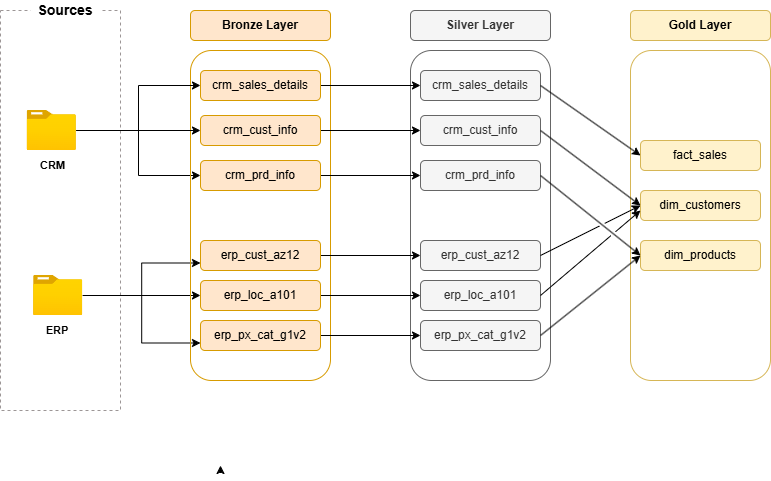

The diagram above was exported from draw.io. Its source (the exported page's mxGraphModel, read from the mxfile embedded in the PNG):
<mxGraphModel dx="1798" dy="833" grid="1" gridSize="10" guides="1" tooltips="1" connect="1" arrows="1" fold="1" page="0" pageScale="1" pageWidth="850" pageHeight="1100" math="0" shadow="0">
  <root>
    <mxCell id="0" />
    <mxCell id="1" parent="0" />
    <mxCell id="l7I6I8rbcgxv_-M9uXPK-1" parent="1" style="rounded=0;whiteSpace=wrap;html=1;fillColor=none;strokeColor=light-dark(#9c9696, #ededed);dashed=1;" value="" vertex="1">
      <mxGeometry height="400" width="120" x="-210" y="160" as="geometry" />
    </mxCell>
    <mxCell id="l7I6I8rbcgxv_-M9uXPK-2" parent="1" style="rounded=1;whiteSpace=wrap;html=1;fillColor=default;strokeColor=none;fontStyle=1;align=center;fontSize=14;" value="Sources" vertex="1">
      <mxGeometry height="20" width="70" x="-180" y="150" as="geometry" />
    </mxCell>
    <mxCell id="l7I6I8rbcgxv_-M9uXPK-23" edge="1" parent="1" source="l7I6I8rbcgxv_-M9uXPK-3" style="edgeStyle=orthogonalEdgeStyle;rounded=0;orthogonalLoop=1;jettySize=auto;html=1;entryX=0;entryY=0.5;entryDx=0;entryDy=0;" target="l7I6I8rbcgxv_-M9uXPK-17">
      <mxGeometry relative="1" as="geometry" />
    </mxCell>
    <mxCell id="l7I6I8rbcgxv_-M9uXPK-3" parent="1" style="image;aspect=fixed;html=1;points=[];align=center;fontSize=12;image=img/lib/azure2/general/Folder_Blank.svg;" value="" vertex="1">
      <mxGeometry height="40" width="49.29" x="-183.4" y="260" as="geometry" />
    </mxCell>
    <mxCell id="l7I6I8rbcgxv_-M9uXPK-24" edge="1" parent="1" source="l7I6I8rbcgxv_-M9uXPK-4" style="edgeStyle=orthogonalEdgeStyle;rounded=0;orthogonalLoop=1;jettySize=auto;html=1;entryX=0;entryY=0.75;entryDx=0;entryDy=0;" target="l7I6I8rbcgxv_-M9uXPK-20">
      <mxGeometry relative="1" as="geometry" />
    </mxCell>
    <mxCell id="l7I6I8rbcgxv_-M9uXPK-25" edge="1" parent="1" source="l7I6I8rbcgxv_-M9uXPK-4" style="edgeStyle=orthogonalEdgeStyle;rounded=0;orthogonalLoop=1;jettySize=auto;html=1;entryX=0;entryY=0.5;entryDx=0;entryDy=0;" target="l7I6I8rbcgxv_-M9uXPK-19">
      <mxGeometry relative="1" as="geometry" />
    </mxCell>
    <mxCell id="l7I6I8rbcgxv_-M9uXPK-34" edge="1" parent="1" source="l7I6I8rbcgxv_-M9uXPK-4" style="edgeStyle=orthogonalEdgeStyle;rounded=0;orthogonalLoop=1;jettySize=auto;html=1;entryX=0;entryY=0.75;entryDx=0;entryDy=0;" target="l7I6I8rbcgxv_-M9uXPK-33">
      <mxGeometry relative="1" as="geometry" />
    </mxCell>
    <mxCell id="l7I6I8rbcgxv_-M9uXPK-4" parent="1" style="image;aspect=fixed;html=1;points=[];align=center;fontSize=12;image=img/lib/azure2/general/Folder_Blank.svg;" value="" vertex="1">
      <mxGeometry height="40" width="49.29" x="-176.95000000000002" y="425" as="geometry" />
    </mxCell>
    <mxCell id="l7I6I8rbcgxv_-M9uXPK-5" parent="1" style="text;html=1;whiteSpace=wrap;strokeColor=none;fillColor=none;align=center;verticalAlign=middle;rounded=0;fontSize=11;fontStyle=1" value="CRM" vertex="1">
      <mxGeometry height="30" width="47.1" x="-181.21" y="300" as="geometry" />
    </mxCell>
    <mxCell id="l7I6I8rbcgxv_-M9uXPK-6" parent="1" style="text;html=1;whiteSpace=wrap;strokeColor=none;fillColor=none;align=center;verticalAlign=middle;rounded=0;fontSize=11;fontStyle=1" value="ERP" vertex="1">
      <mxGeometry height="30" width="60" x="-183.4" y="465" as="geometry" />
    </mxCell>
    <mxCell id="l7I6I8rbcgxv_-M9uXPK-7" parent="1" style="rounded=1;whiteSpace=wrap;html=1;fillColor=none;strokeColor=#d79b00;" value="" vertex="1">
      <mxGeometry height="330" width="140" x="-20" y="200" as="geometry" />
    </mxCell>
    <mxCell id="l7I6I8rbcgxv_-M9uXPK-8" parent="1" style="rounded=1;whiteSpace=wrap;html=1;fillColor=#ffe6cc;strokeColor=#d79b00;" value="&lt;font&gt;&lt;b&gt;Bronze Layer&lt;/b&gt;&lt;/font&gt;" vertex="1">
      <mxGeometry height="30" width="140" x="-20" y="160" as="geometry" />
    </mxCell>
    <mxCell id="l7I6I8rbcgxv_-M9uXPK-9" parent="1" style="rounded=1;whiteSpace=wrap;html=1;fillColor=none;fontColor=#333333;strokeColor=#666666;" value="" vertex="1">
      <mxGeometry height="330" width="140" x="200" y="200" as="geometry" />
    </mxCell>
    <mxCell id="l7I6I8rbcgxv_-M9uXPK-10" parent="1" style="rounded=1;whiteSpace=wrap;html=1;fillColor=#f5f5f5;fontStyle=1;fontColor=#333333;strokeColor=#666666;" value="Silver Layer" vertex="1">
      <mxGeometry height="30" width="140" x="200" y="160" as="geometry" />
    </mxCell>
    <mxCell id="l7I6I8rbcgxv_-M9uXPK-11" parent="1" style="rounded=1;whiteSpace=wrap;html=1;fillColor=none;strokeColor=#d6b656;" value="" vertex="1">
      <mxGeometry height="330" width="140" x="420" y="200" as="geometry" />
    </mxCell>
    <mxCell id="l7I6I8rbcgxv_-M9uXPK-12" parent="1" style="rounded=1;whiteSpace=wrap;html=1;fillColor=#fff2cc;fontStyle=1;strokeColor=#d6b656;" value="Gold Layer" vertex="1">
      <mxGeometry height="30" width="140" x="420" y="160" as="geometry" />
    </mxCell>
    <mxCell id="UQUxYvj9s-PrakU4886T-8" edge="1" parent="1" source="l7I6I8rbcgxv_-M9uXPK-14" style="edgeStyle=orthogonalEdgeStyle;rounded=0;orthogonalLoop=1;jettySize=auto;html=1;entryX=0;entryY=0.5;entryDx=0;entryDy=0;" target="UQUxYvj9s-PrakU4886T-1">
      <mxGeometry relative="1" as="geometry" />
    </mxCell>
    <mxCell id="l7I6I8rbcgxv_-M9uXPK-14" parent="1" style="rounded=1;whiteSpace=wrap;html=1;fillColor=#ffe6cc;strokeColor=#d79b00;" value="crm_sales_details" vertex="1">
      <mxGeometry height="30" width="120" x="-10" y="220" as="geometry" />
    </mxCell>
    <mxCell id="UQUxYvj9s-PrakU4886T-9" edge="1" parent="1" source="l7I6I8rbcgxv_-M9uXPK-16" style="edgeStyle=orthogonalEdgeStyle;rounded=0;orthogonalLoop=1;jettySize=auto;html=1;entryX=0;entryY=0.5;entryDx=0;entryDy=0;" target="UQUxYvj9s-PrakU4886T-2">
      <mxGeometry relative="1" as="geometry" />
    </mxCell>
    <mxCell id="l7I6I8rbcgxv_-M9uXPK-16" parent="1" style="rounded=1;whiteSpace=wrap;html=1;fillColor=#ffe6cc;strokeColor=#d79b00;" value="crm_cust_info" vertex="1">
      <mxGeometry height="30" width="120" x="-10" y="265" as="geometry" />
    </mxCell>
    <mxCell id="UQUxYvj9s-PrakU4886T-10" edge="1" parent="1" source="l7I6I8rbcgxv_-M9uXPK-17" style="edgeStyle=orthogonalEdgeStyle;rounded=0;orthogonalLoop=1;jettySize=auto;html=1;entryX=0;entryY=0.5;entryDx=0;entryDy=0;" target="UQUxYvj9s-PrakU4886T-3">
      <mxGeometry relative="1" as="geometry" />
    </mxCell>
    <mxCell id="l7I6I8rbcgxv_-M9uXPK-17" parent="1" style="rounded=1;whiteSpace=wrap;html=1;fillColor=#ffe6cc;strokeColor=#d79b00;" value="crm_prd_info" vertex="1">
      <mxGeometry height="30" width="120" x="-10" y="310" as="geometry" />
    </mxCell>
    <mxCell id="UQUxYvj9s-PrakU4886T-12" edge="1" parent="1" source="l7I6I8rbcgxv_-M9uXPK-19" style="edgeStyle=orthogonalEdgeStyle;rounded=0;orthogonalLoop=1;jettySize=auto;html=1;entryX=0;entryY=0.5;entryDx=0;entryDy=0;" target="UQUxYvj9s-PrakU4886T-4">
      <mxGeometry relative="1" as="geometry" />
    </mxCell>
    <mxCell id="l7I6I8rbcgxv_-M9uXPK-19" parent="1" style="rounded=1;whiteSpace=wrap;html=1;fillColor=#ffe6cc;strokeColor=#d79b00;" value="erp_loc_a101" vertex="1">
      <mxGeometry height="30" width="120" x="-10" y="430" as="geometry" />
    </mxCell>
    <mxCell id="UQUxYvj9s-PrakU4886T-11" edge="1" parent="1" source="l7I6I8rbcgxv_-M9uXPK-20" style="edgeStyle=orthogonalEdgeStyle;rounded=0;orthogonalLoop=1;jettySize=auto;html=1;entryX=0;entryY=0.5;entryDx=0;entryDy=0;" target="UQUxYvj9s-PrakU4886T-5">
      <mxGeometry relative="1" as="geometry" />
    </mxCell>
    <mxCell id="l7I6I8rbcgxv_-M9uXPK-20" parent="1" style="rounded=1;whiteSpace=wrap;html=1;fillColor=#ffe6cc;strokeColor=#d79b00;" value="erp_cust_az12" vertex="1">
      <mxGeometry height="30" width="120" x="-10" y="390" as="geometry" />
    </mxCell>
    <mxCell id="l7I6I8rbcgxv_-M9uXPK-21" edge="1" parent="1" source="l7I6I8rbcgxv_-M9uXPK-3" style="edgeStyle=orthogonalEdgeStyle;rounded=0;orthogonalLoop=1;jettySize=auto;html=1;entryX=0;entryY=0.5;entryDx=0;entryDy=0;" target="l7I6I8rbcgxv_-M9uXPK-16">
      <mxGeometry relative="1" as="geometry" />
    </mxCell>
    <mxCell id="l7I6I8rbcgxv_-M9uXPK-22" edge="1" parent="1" source="l7I6I8rbcgxv_-M9uXPK-3" style="edgeStyle=orthogonalEdgeStyle;rounded=0;orthogonalLoop=1;jettySize=auto;html=1;entryX=0;entryY=0.5;entryDx=0;entryDy=0;" target="l7I6I8rbcgxv_-M9uXPK-14">
      <mxGeometry relative="1" as="geometry" />
    </mxCell>
    <mxCell id="l7I6I8rbcgxv_-M9uXPK-28" edge="1" parent="1" style="edgeStyle=orthogonalEdgeStyle;rounded=0;orthogonalLoop=1;jettySize=auto;html=1;exitX=0;exitY=0.75;exitDx=0;exitDy=0;entryX=0;entryY=0.5;entryDx=0;entryDy=0;">
      <mxGeometry relative="1" as="geometry">
        <mxPoint x="10" y="622.5" as="sourcePoint" />
        <mxPoint x="10" y="615" as="targetPoint" />
      </mxGeometry>
    </mxCell>
    <mxCell id="UQUxYvj9s-PrakU4886T-13" edge="1" parent="1" source="l7I6I8rbcgxv_-M9uXPK-33" style="edgeStyle=orthogonalEdgeStyle;rounded=0;orthogonalLoop=1;jettySize=auto;html=1;entryX=0;entryY=0.5;entryDx=0;entryDy=0;" target="UQUxYvj9s-PrakU4886T-6">
      <mxGeometry relative="1" as="geometry" />
    </mxCell>
    <mxCell id="l7I6I8rbcgxv_-M9uXPK-33" parent="1" style="rounded=1;whiteSpace=wrap;html=1;fillColor=#ffe6cc;strokeColor=#d79b00;" value="erp_px_cat_g1v2" vertex="1">
      <mxGeometry height="30" width="120" x="-10" y="470" as="geometry" />
    </mxCell>
    <mxCell id="UQUxYvj9s-PrakU4886T-1" parent="1" style="rounded=1;whiteSpace=wrap;html=1;fillColor=#f5f5f5;strokeColor=#666666;fontColor=#333333;" value="crm_sales_details" vertex="1">
      <mxGeometry height="30" width="120" x="210" y="220" as="geometry" />
    </mxCell>
    <mxCell id="h9USqnndHvoKq7CDHc2f-1" parent="1" style="rounded=1;whiteSpace=wrap;html=1;fillColor=#fff2cc;strokeColor=#d6b656;" value="fact_sales" vertex="1">
      <mxGeometry height="30" width="120" x="430" y="290" as="geometry" />
    </mxCell>
    <mxCell id="UQUxYvj9s-PrakU4886T-2" parent="1" style="rounded=1;whiteSpace=wrap;html=1;fillColor=#f5f5f5;strokeColor=#666666;fontColor=#333333;" value="crm_cust_info" vertex="1">
      <mxGeometry height="30" width="120" x="210" y="265" as="geometry" />
    </mxCell>
    <mxCell id="h9USqnndHvoKq7CDHc2f-2" parent="1" style="rounded=1;whiteSpace=wrap;html=1;fillColor=#fff2cc;strokeColor=#d6b656;" value="dim_customers" vertex="1">
      <mxGeometry height="30" width="120" x="430" y="340" as="geometry" />
    </mxCell>
    <mxCell id="UQUxYvj9s-PrakU4886T-3" parent="1" style="rounded=1;whiteSpace=wrap;html=1;fillColor=#f5f5f5;strokeColor=#666666;fontColor=#333333;" value="crm_prd_info" vertex="1">
      <mxGeometry height="30" width="120" x="210" y="310" as="geometry" />
    </mxCell>
    <mxCell id="h9USqnndHvoKq7CDHc2f-3" parent="1" style="rounded=1;whiteSpace=wrap;html=1;fillColor=#fff2cc;strokeColor=#d6b656;" value="dim_products" vertex="1">
      <mxGeometry height="30" width="120" x="430" y="390" as="geometry" />
    </mxCell>
    <mxCell id="UQUxYvj9s-PrakU4886T-4" parent="1" style="rounded=1;whiteSpace=wrap;html=1;fillColor=#f5f5f5;strokeColor=#666666;fontColor=#333333;" value="erp_loc_a101" vertex="1">
      <mxGeometry height="30" width="120" x="210" y="430" as="geometry" />
    </mxCell>
    <mxCell id="UQUxYvj9s-PrakU4886T-5" parent="1" style="rounded=1;whiteSpace=wrap;html=1;fillColor=#f5f5f5;strokeColor=#666666;fontColor=#333333;" value="erp_cust_az12" vertex="1">
      <mxGeometry height="30" width="120" x="210" y="390" as="geometry" />
    </mxCell>
    <mxCell id="UQUxYvj9s-PrakU4886T-6" parent="1" style="rounded=1;whiteSpace=wrap;html=1;fillColor=#f5f5f5;strokeColor=#666666;fontColor=#333333;" value="erp_px_cat_g1v2" vertex="1">
      <mxGeometry height="30" width="120" x="210" y="470" as="geometry" />
    </mxCell>
    <mxCell id="h9USqnndHvoKq7CDHc2f-9" edge="1" parent="1" source="UQUxYvj9s-PrakU4886T-1" style="endArrow=classic;html=1;rounded=0;exitX=1;exitY=0.5;exitDx=0;exitDy=0;entryX=0;entryY=0.5;entryDx=0;entryDy=0;" target="h9USqnndHvoKq7CDHc2f-1" value="">
      <mxGeometry height="50" relative="1" width="50" as="geometry">
        <mxPoint x="360" y="290" as="sourcePoint" />
        <mxPoint x="410" y="240" as="targetPoint" />
      </mxGeometry>
    </mxCell>
    <mxCell id="h9USqnndHvoKq7CDHc2f-10" edge="1" parent="1" source="UQUxYvj9s-PrakU4886T-2" style="endArrow=classic;html=1;rounded=0;exitX=1;exitY=0.5;exitDx=0;exitDy=0;entryX=0;entryY=0.5;entryDx=0;entryDy=0;jumpStyle=gap;" target="h9USqnndHvoKq7CDHc2f-2" value="">
      <mxGeometry height="50" relative="1" width="50" as="geometry">
        <mxPoint x="370" y="370" as="sourcePoint" />
        <mxPoint x="420" y="320" as="targetPoint" />
      </mxGeometry>
    </mxCell>
    <mxCell id="h9USqnndHvoKq7CDHc2f-11" edge="1" parent="1" source="UQUxYvj9s-PrakU4886T-3" style="endArrow=classic;html=1;rounded=0;exitX=1;exitY=0.5;exitDx=0;exitDy=0;entryX=0;entryY=0.5;entryDx=0;entryDy=0;jumpStyle=gap;" target="h9USqnndHvoKq7CDHc2f-3" value="">
      <mxGeometry height="50" relative="1" width="50" as="geometry">
        <mxPoint x="330" y="355" as="sourcePoint" />
        <mxPoint x="430" y="430" as="targetPoint" />
      </mxGeometry>
    </mxCell>
    <mxCell id="h9USqnndHvoKq7CDHc2f-12" edge="1" parent="1" source="UQUxYvj9s-PrakU4886T-5" style="endArrow=classic;html=1;rounded=0;exitX=1;exitY=0.5;exitDx=0;exitDy=0;entryX=0;entryY=0.5;entryDx=0;entryDy=0;jumpStyle=gap;" target="h9USqnndHvoKq7CDHc2f-2" value="">
      <mxGeometry height="50" relative="1" width="50" as="geometry">
        <mxPoint x="350" y="430" as="sourcePoint" />
        <mxPoint x="450" y="510" as="targetPoint" />
      </mxGeometry>
    </mxCell>
    <mxCell id="h9USqnndHvoKq7CDHc2f-13" edge="1" parent="1" source="UQUxYvj9s-PrakU4886T-4" style="endArrow=classic;html=1;rounded=0;exitX=1;exitY=0.5;exitDx=0;exitDy=0;jumpStyle=gap;" value="">
      <mxGeometry height="50" relative="1" width="50" as="geometry">
        <mxPoint x="350" y="450" as="sourcePoint" />
        <mxPoint x="430" y="360" as="targetPoint" />
      </mxGeometry>
    </mxCell>
    <mxCell id="h9USqnndHvoKq7CDHc2f-14" edge="1" parent="1" source="UQUxYvj9s-PrakU4886T-6" style="endArrow=classic;html=1;rounded=0;exitX=1;exitY=0.5;exitDx=0;exitDy=0;entryX=0;entryY=0.5;entryDx=0;entryDy=0;jumpStyle=gap;" target="h9USqnndHvoKq7CDHc2f-3" value="">
      <mxGeometry height="50" relative="1" width="50" as="geometry">
        <mxPoint x="350" y="530" as="sourcePoint" />
        <mxPoint x="450" y="445" as="targetPoint" />
      </mxGeometry>
    </mxCell>
  </root>
</mxGraphModel>